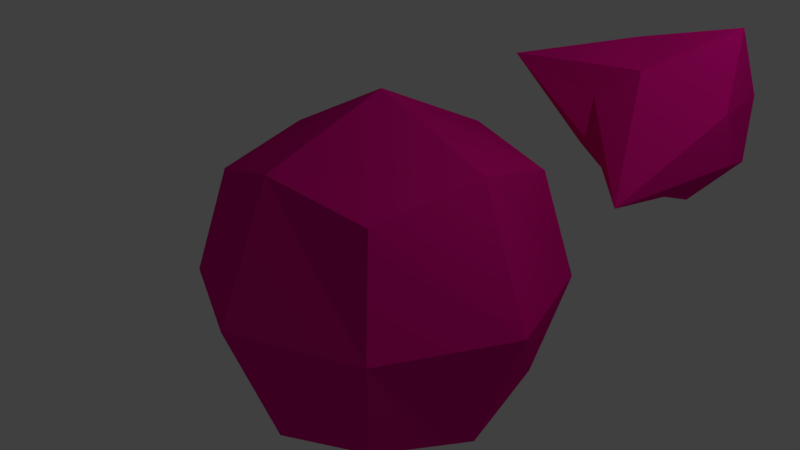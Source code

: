 # Source: cube_test.blend  (saved by Blender 2.77.0; exported with 4.5.12 LTS)
import bpy
from mathutils import Matrix  # noqa: F401  (used for matrix-valued properties, if any)

bpy.ops.wm.read_factory_settings(use_empty=True)
scene = bpy.context.scene
scene.name = 'cubescene'

# ---- collections
col_collection_1 = bpy.data.collections.new('Collection 1'); scene.collection.children.link(col_collection_1)

# ---- materials (node trees are filled in below, after node groups)
mat_material = bpy.data.materials.new('Material')
mat_material.alpha_threshold = 0.0
mat_material.diffuse_color = (0.8, 0.003758, 0.2657, 1.0)
mat_material.roughness = 0.5
mat_material.line_color = (0.0, 0.0, 0.0, 1.0)

# ---- material node trees

# ---- world
world_world = bpy.data.worlds.new('World'); scene.world = world_world
world_world.color = (0.05088, 0.05088, 0.05088)
world_world.use_sun_shadow = False
world_world.sun_shadow_jitter_overblur = 0.0
world_world.cycles.sampling_method = 'MANUAL'

# ---- cameras
cam_camera = bpy.data.cameras.new('Camera')
cam_camera.clip_end = 100.0
cam_camera.lens = 35.0
cam_camera.sensor_width = 32.0
cam_camera.sensor_height = 18.0
cam_camera.ortho_scale = 7.314
cam_camera.dof.focus_distance = 0.0
cam_camera.dof.aperture_fstop = 128.0

# ---- lights
light_lamp = bpy.data.lights.new('Lamp', 'POINT')
light_lamp.transmission_factor = 0.0
light_lamp.cutoff_distance = 30.0
light_lamp.energy = 100.0
light_lamp.shadow_buffer_clip_start = 1.001
light_lamp.shadow_soft_size = 0.1
light_lamp.shadow_maximum_resolution = 0.006
light_lamp.use_absolute_resolution = True

# ---- meshes
me_cube_001 = bpy.data.meshes.new('Cube.001')
me_cube_001.from_pydata([(1.0, 1.0, -1.0), (1.0, -1.0, -1.0), (-1.0, -1.0, -1.0), (-1.0, 1.0, -1.0), (0.5327, 1.88, 1.367), (1.0, -1.0, 1.0), (-1.0, -1.0, 1.0), (-1.0, 1.0, 1.0), (1.224, 1.511e-08, -1.225), (1.785e-07, 1.224, -1.226), (1.235, 1.242, 0.007055), (-4.078e-08, -1.224, -1.224), (1.224, -1.225, 1.25e-08), (-1.224, 2.774e-07, -1.224), (-1.224, -1.224, -5.182e-08), (-1.226, 1.224, 8.794e-09), (1.236, 0.009238, 1.241), (0.00136, 1.24, 1.238), (0.3166, -2.372, 2.208), (-1.225, 1.612e-07, 1.224), (0.0008855, 1.743, 0.002156), (-1.73, -0.0005958, -0.001208), (-0.000364, -1.731, -0.001014), (2.409, -0.963, -0.9141), (-0.001349, 0.004419, 1.743), (-0.0003805, -0.001137, -1.731)], [], [(25, 11, 2, 13), (24, 19, 6, 18), (23, 16, 5, 12), (22, 18, 6, 14), (21, 19, 7, 15), (20, 9, 3, 15), (17, 20, 15, 7), (4, 10, 20, 17), (10, 0, 9, 20), (13, 21, 15, 3), (2, 14, 21, 13), (14, 6, 19, 21), (11, 22, 14, 2), (1, 12, 22, 11), (12, 5, 18, 22), (8, 23, 12, 1), (0, 10, 23, 8), (10, 4, 16, 23), (16, 24, 18, 5), (4, 17, 24, 16), (17, 7, 19, 24), (9, 25, 13, 3), (0, 8, 25, 9), (8, 1, 11, 25)])
me_cube_001.materials.append(mat_material)
me_cube_001.use_remesh_preserve_volume = False
me_cube_001.use_remesh_preserve_attributes = False
me_cube_001.use_mirror_vertex_groups = False
me_cube_001.update()
me_cube = bpy.data.meshes.new('Cube')
me_cube.from_pydata([(1.0, 1.0, -1.0), (1.0, -1.0, -1.0), (-1.0, -1.0, -1.0), (-1.0, 1.0, -1.0), (1.014, 1.027, 1.023), (1.0, -1.0, 1.0), (-1.0, -1.0, 1.0), (-1.0, 1.0, 1.0), (1.224, 1.511e-08, -1.225), (1.785e-07, 1.224, -1.226), (1.235, 1.242, 0.007055), (-4.078e-08, -1.224, -1.224), (1.224, -1.225, 1.25e-08), (-1.224, 2.774e-07, -1.224), (-1.224, -1.224, -5.182e-08), (-1.226, 1.224, 8.794e-09), (1.236, 0.009238, 1.241), (0.00136, 1.24, 1.238), (-6.026e-07, -1.225, 1.224), (-1.225, 1.612e-07, 1.224), (0.0008855, 1.743, 0.002156), (-1.73, -0.0005958, -0.001208), (-0.000364, -1.731, -0.001014), (1.742, 0.006204, 0.002352), (-0.001349, 0.004419, 1.743), (-0.0003805, -0.001137, -1.731)], [], [(25, 11, 2, 13), (24, 19, 6, 18), (23, 16, 5, 12), (22, 18, 6, 14), (21, 19, 7, 15), (20, 9, 3, 15), (17, 20, 15, 7), (4, 10, 20, 17), (10, 0, 9, 20), (13, 21, 15, 3), (2, 14, 21, 13), (14, 6, 19, 21), (11, 22, 14, 2), (1, 12, 22, 11), (12, 5, 18, 22), (8, 23, 12, 1), (0, 10, 23, 8), (10, 4, 16, 23), (16, 24, 18, 5), (4, 17, 24, 16), (17, 7, 19, 24), (9, 25, 13, 3), (0, 8, 25, 9), (8, 1, 11, 25)])
me_cube.materials.append(mat_material)
me_cube.use_remesh_preserve_volume = False
me_cube.use_remesh_preserve_attributes = False
me_cube.use_mirror_vertex_groups = False
me_cube.update()

# ---- objects
ob_weird = bpy.data.objects.new('Weird', me_cube_001)
ob_cube = bpy.data.objects.new('Cube', me_cube)
ob_lamp = bpy.data.objects.new('Lamp', light_lamp)
ob_camera = bpy.data.objects.new('Camera', cam_camera)

# ---- transforms, parenting, visibility, modifiers, constraints
ob_weird.location = (1.367, 2.295, 2.326)
ob_weird.rotation_euler = (0.3693, -0.02919, -1.08)
ob_weird.scale = (0.4632, 0.4632, 0.4632)
ob_weird.lock_rotations_4d = False
ob_weird.empty_display_type = 'ARROWS'
ob_weird.lineart.crease_threshold = 0.0
ob_cube.location = (0.0, 0.0, 1.0)
ob_cube.lock_rotations_4d = False
ob_cube.empty_display_type = 'ARROWS'
ob_cube.lineart.crease_threshold = 0.0
ob_lamp.location = (4.076, 1.005, 5.904)
ob_lamp.rotation_euler = (0.6503, 0.05522, 1.866)
ob_lamp.lock_rotations_4d = False
ob_lamp.empty_display_type = 'ARROWS'
ob_lamp.color = (0.0, 0.0, 0.0, 0.0)
ob_lamp.lineart.crease_threshold = 0.0
ob_camera.location = (5.631, -4.852, 4.393)
ob_camera.rotation_euler = (1.197, -3.288e-06, 0.8377)
ob_camera.lock_rotations_4d = False
ob_camera.empty_display_type = 'ARROWS'
ob_camera.color = (0.0, 0.0, 0.0, 0.0)
ob_camera.display_type = 'WIRE'
ob_camera.lineart.crease_threshold = 0.0

# ---- collection membership
col_collection_1.objects.link(ob_weird)
col_collection_1.objects.link(ob_cube)
col_collection_1.objects.link(ob_lamp)
col_collection_1.objects.link(ob_camera)

# ---- scene / render settings (as saved in the file)
scene.camera = ob_camera
scene.frame_start = 1; scene.frame_end = 250; scene.frame_set(1)
scene.render.engine = 'BLENDER_EEVEE_NEXT'
scene.render.resolution_percentage = 50
scene.render.dither_intensity = 0.0
scene.cycles.use_denoising = False
scene.cycles.samples = 128
scene.cycles.sampling_pattern = 'TABULATED_SOBOL'
scene.cycles.light_sampling_threshold = 0.0
scene.cycles.use_adaptive_sampling = False
scene.cycles.use_light_tree = False
scene.cycles.blur_glossy = 0.0
scene.cycles.sample_clamp_indirect = 0.0
scene.view_settings.view_transform = 'Standard'
bpy.context.view_layer.update()
